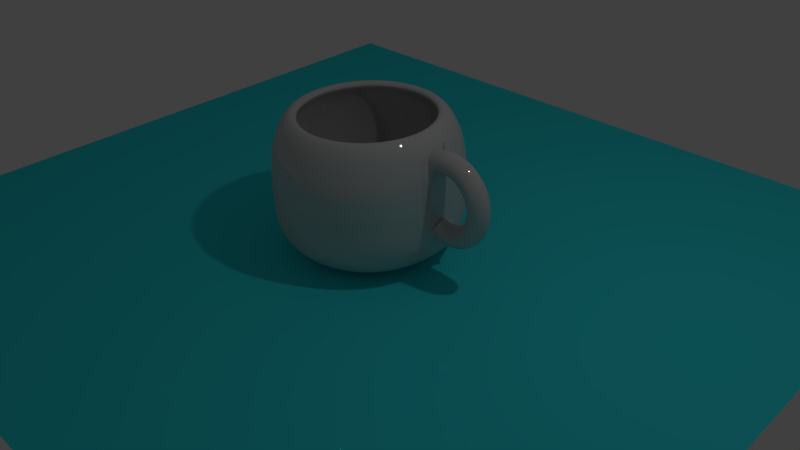 # Source: TAZA.blend  (saved by Blender 2.79.0; exported with 4.5.12 LTS)
import bpy
from mathutils import Matrix  # noqa: F401  (used for matrix-valued properties, if any)

bpy.ops.wm.read_factory_settings(use_empty=True)
scene = bpy.context.scene
scene.name = 'Scene'

# ---- collections
col_collection_1 = bpy.data.collections.new('Collection 1'); scene.collection.children.link(col_collection_1)

# ---- materials (node trees are filled in below, after node groups)
mat_1_002 = bpy.data.materials.new('1.002')
mat_1_002.alpha_threshold = 0.0
mat_1_002.roughness = 0.5
mat_material = bpy.data.materials.new('Material')
mat_material.alpha_threshold = 0.0
mat_material.roughness = 0.5

# ---- material node trees
mat_1_002.use_nodes = True; mat_1_002.node_tree.nodes.clear()
_N = mat_1_002.node_tree.nodes; _L = mat_1_002.node_tree.links
n0 = _N.new('ShaderNodeOutputMaterial'); n0.name = 'Material Output'; n0.location = (300, 300)
n1 = _N.new('ShaderNodeBsdfDiffuse'); n1.name = 'Diffuse BSDF'; n1.location = (10, 300)
n1.inputs[0].default_value = (0.03452, 0.7326, 0.8, 1.0)
_L.new(n1.outputs[0], n0.inputs[0])
n0.is_active_output = True
mat_material.use_nodes = True; mat_material.node_tree.nodes.clear()
_N = mat_material.node_tree.nodes; _L = mat_material.node_tree.links
n0 = _N.new('ShaderNodeOutputMaterial'); n0.name = 'Material Output'; n0.location = (300, 300)
n1 = _N.new('ShaderNodeMixShader'); n1.name = 'Mix Shader'; n1.location = (10, 300)
n1.inputs[0].default_value = 0.14
n2 = _N.new('ShaderNodeBsdfDiffuse'); n2.name = 'Diffuse BSDF'; n2.location = (-190, 200)
n2.inputs[0].default_value = (0.5596, 0.5596, 0.5596, 1.0)
n3 = _N.new('ShaderNodeBsdfAnisotropic'); n3.name = 'Glossy BSDF'; n3.location = (-190, 100)
n3.distribution = 'GGX'
n3.inputs[1].default_value = 0.0
_L.new(n1.outputs[0], n0.inputs[0])
_L.new(n2.outputs[0], n1.inputs[1])
_L.new(n3.outputs[0], n1.inputs[2])
n0.is_active_output = True

# ---- world
world_world = bpy.data.worlds.new('World'); scene.world = world_world
world_world.color = (0.05088, 0.05088, 0.05088)
world_world.use_sun_shadow = False
world_world.sun_shadow_jitter_overblur = 0.0
world_world.cycles.sampling_method = 'MANUAL'

# ---- cameras
cam_camera = bpy.data.cameras.new('Camera')
cam_camera.clip_end = 100.0
cam_camera.lens = 35.0
cam_camera.sensor_width = 32.0
cam_camera.sensor_height = 18.0
cam_camera.ortho_scale = 7.314
cam_camera.dof.focus_distance = 0.0

# ---- lights
light_lamp = bpy.data.lights.new('Lamp', 'POINT')
light_lamp.transmission_factor = 0.0
light_lamp.cutoff_distance = 30.0
light_lamp.energy = 100.0
light_lamp.shadow_buffer_clip_start = 1.001
light_lamp.shadow_soft_size = 0.1
light_lamp.shadow_maximum_resolution = 0.006
light_lamp.use_absolute_resolution = True

# ---- meshes
me_plane_001 = bpy.data.meshes.new('Plane.001')
me_plane_001.from_pydata([(-1.0, -1.0, 0.0), (1.0, -1.0, 0.0), (-1.0, 1.0, 0.0), (1.0, 1.0, 0.0)], [], [(0, 1, 3, 2)])
me_plane_001.materials.append(mat_1_002)
me_plane_001.use_remesh_preserve_volume = False
me_plane_001.use_remesh_preserve_attributes = False
me_plane_001.use_mirror_vertex_groups = False
me_plane_001.update()
me_cunurbspath = bpy.data.meshes.new('CUNurbsPath')
me_cunurbspath.from_pydata([(-1.67, 0.195, 0.3761), (-1.763, -2.98e-08, 0.547), (-1.67, -0.195, 0.3761), (-1.576, 2.98e-08, 0.2052), (-1.634, 0.195, 0.3935), (-1.709, -1.492e-08, 0.5734), (-1.634, -0.195, 0.3935), (-1.558, 1.488e-08, 0.2135), (-1.597, 0.195, 0.4065), (-1.653, -1.498e-08, 0.5934), (-1.597, -0.195, 0.4065), (-1.541, 1.482e-08, 0.2196), (-1.56, 0.195, 0.4155), (-1.596, -7.619e-09, 0.6072), (-1.56, -0.195, 0.4155), (-1.524, 7.282e-09, 0.2238), (-1.523, 0.195, 0.4204), (-1.539, -1.891e-08, 0.6147), (-1.523, -0.195, 0.4204), (-1.507, 1.834e-08, 0.226), (-1.486, 0.195, 0.4215), (-1.482, -1.16e-08, 0.6165), (-1.486, -0.195, 0.4215), (-1.49, 1.075e-08, 0.2265), (-1.45, 0.195, 0.419), (-1.427, -1.175e-08, 0.6126), (-1.45, -0.195, 0.419), (-1.473, 1.06e-08, 0.2253), (-1.414, 0.195, 0.413), (-1.372, -1.192e-08, 0.6035), (-1.414, -0.195, 0.413), (-1.455, 1.043e-08, 0.2224), (-1.379, 0.195, 0.4036), (-1.32, -1.21e-08, 0.5894), (-1.379, -0.195, 0.4036), (-1.438, 1.026e-08, 0.2178), (-1.346, 0.195, 0.3912), (-1.27, -8.553e-09, 0.5708), (-1.346, -0.195, 0.3912), (-1.422, 6.348e-09, 0.2116), (-1.313, 0.195, 0.3758), (-1.222, -8.739e-09, 0.5479), (-1.313, -0.195, 0.3758), (-1.405, 6.162e-09, 0.2037), (-1.283, 0.195, 0.3577), (-1.176, -1.079e-08, 0.5211), (-1.283, -0.195, 0.3577), (-1.389, 7.837e-09, 0.1942), (-1.254, 0.195, 0.3369), (-1.134, -1.098e-08, 0.4907), (-1.254, -0.195, 0.3369), (-1.374, 7.65e-09, 0.1832), (-1.226, 0.195, 0.3138), (-1.094, -5.574e-09, 0.4569), (-1.226, -0.195, 0.3138), (-1.359, 1.876e-09, 0.1707), (-1.201, 0.195, 0.2885), (-1.057, -3.894e-09, 0.4201), (-1.201, -0.195, 0.2885), (-1.345, -1.691e-10, 0.1569), (-1.178, 0.195, 0.2612), (-1.024, -3.015e-08, 0.3807), (-1.178, -0.195, 0.2612), (-1.332, 2.573e-08, 0.1418), (-1.158, 0.195, 0.2321), (-0.9943, -1.915e-08, 0.3387), (-1.158, -0.195, 0.2321), (-1.321, 1.438e-08, 0.1255), (-1.139, 0.195, 0.2014), (-0.968, -2.585e-08, 0.2946), (-1.139, -0.195, 0.2014), (-1.311, 2.072e-08, 0.1082), (-1.123, 0.195, 0.1693), (-0.9453, -2.322e-08, 0.2487), (-1.123, -0.195, 0.1693), (-1.302, 1.775e-08, 0.09), (-1.11, 0.195, 0.1361), (-0.9263, -1.688e-08, 0.2012), (-1.11, -0.195, 0.1361), (-1.294, 1.106e-08, 0.07102), (-1.1, 0.195, 0.1019), (-0.9112, -2.788e-08, 0.1523), (-1.1, -0.195, 0.1019), (-1.288, 2.172e-08, 0.05142), (-1.092, 0.195, 0.0669), (-0.8999, -1.094e-08, 0.1025), (-1.092, -0.195, 0.0669), (-1.283, 4.426e-09, 0.03133), (-1.086, 0.195, 0.03139), (-0.8925, -1.814e-08, 0.05187), (-1.086, -0.195, 0.03139), (-1.28, 1.126e-08, 0.01091), (-1.084, 0.195, -0.004423), (-0.8892, -1.052e-08, 0.0008333), (-1.084, -0.195, -0.004423), (-1.279, 3.249e-09, -0.00968), (-1.085, 0.195, -0.04033), (-0.8898, -1.496e-08, -0.05037), (-1.085, -0.195, -0.04033), (-1.279, 7.285e-09, -0.03029), (-1.088, 0.195, -0.07609), (-0.8944, -1.992e-08, -0.1014), (-1.088, -0.195, -0.07609), (-1.281, 1.18e-08, -0.05074), (-1.094, 0.195, -0.1115), (-0.9031, -1.42e-08, -0.1521), (-1.094, -0.195, -0.1115), (-1.285, 5.588e-09, -0.07087), (-1.103, 0.195, -0.1463), (-0.9159, -2.53e-08, -0.202), (-1.103, -0.195, -0.1463), (-1.29, 1.614e-08, -0.0905), (-1.114, 0.195, -0.1802), (-0.9327, -1.024e-08, -0.251), (-1.114, -0.195, -0.1802), (-1.296, 4.735e-10, -0.1095), (-1.129, 0.195, -0.2131), (-0.9535, -1.267e-08, -0.2986), (-1.129, -0.195, -0.2131), (-1.304, 2.228e-09, -0.1276), (-1.146, 0.195, -0.2446), (-0.9783, -1.725e-08, -0.3445), (-1.146, -0.195, -0.2446), (-1.313, 6.035e-09, -0.1447), (-1.165, 0.195, -0.2746), (-1.007, -2.001e-08, -0.3885), (-1.165, -0.195, -0.2746), (-1.324, 7.928e-09, -0.1607), (-1.188, 0.195, -0.3027), (-1.04, -1.957e-08, -0.4301), (-1.188, -0.195, -0.3027), (-1.335, 6.504e-09, -0.1753), (-1.212, 0.195, -0.3288), (-1.077, -1.92e-08, -0.469), (-1.212, -0.195, -0.3288), (-1.348, 5.015e-09, -0.1886), (-1.239, 0.195, -0.3526), (-1.117, -2.076e-08, -0.5048), (-1.239, -0.195, -0.3526), (-1.361, 5.315e-09, -0.2003), (-1.268, 0.195, -0.3737), (-1.162, -1.589e-08, -0.5369), (-1.268, -0.195, -0.3737), (-1.375, -9.864e-10, -0.2105), (-1.3, 0.195, -0.392), (-1.21, -1.855e-08, -0.565), (-1.3, -0.195, -0.392), (-1.39, 7.23e-11, -0.219), (-1.333, 0.195, -0.4072), (-1.261, -1.573e-08, -0.5885), (-1.333, -0.195, -0.4072), (-1.405, -4.557e-09, -0.2259), (-1.368, 0.195, -0.419), (-1.315, -1.861e-08, -0.6068), (-1.368, -0.195, -0.419), (-1.42, -3.708e-09, -0.2312), (-1.404, 0.195, -0.4272), (-1.372, -2.719e-08, -0.6195), (-1.404, -0.195, -0.4272), (-1.436, 2.608e-09, -0.2348), (-1.442, 0.195, -0.4314), (-1.431, -1.728e-08, -0.6261), (-1.442, -0.195, -0.4314), (-1.453, -9.833e-09, -0.2367), (-1.481, 0.195, -0.4314), (-1.492, -2.614e-08, -0.6261), (-1.481, -0.195, -0.4314), (-1.471, -3.789e-09, -0.2367), (-1.522, 0.195, -0.4269), (-1.554, -2.77e-08, -0.6192), (-1.522, -0.195, -0.4269), (-1.489, -5.35e-09, -0.2346), (-1.563, 0.195, -0.4177), (-1.616, -2.943e-08, -0.6053), (-1.563, -0.195, -0.4177), (-1.51, -7.077e-09, -0.2301), (-1.604, 0.195, -0.4034), (-1.677, -2.761e-08, -0.5841), (-1.604, -0.195, -0.4034), (-1.531, -1.271e-08, -0.2226), (-1.646, 0.195, -0.3837), (-1.646, -0.195, -0.3837), (-1.555, -1.48e-08, -0.2117), (-2.722, -0.007054, -1.024), (-2.722, 0.8071, -1.024), (-2.722, 0.851, 0.6901), (-2.563, 0.7914, -1.024), (-2.554, 0.8345, 0.6901), (-2.41, 0.7451, -1.024), (-2.393, 0.7857, 0.6901), (-2.269, 0.6699, -1.024), (-2.245, 0.7064, 0.6901), (-2.146, 0.5686, -1.024), (-2.115, 0.5997, 0.6901), (-2.045, 0.4452, -1.024), (-2.008, 0.4697, 0.6901), (-1.969, 0.3045, -1.024), (-1.929, 0.3213, 0.6901), (-1.923, 0.1518, -1.024), (-1.88, 0.1604, 0.6901), (-1.907, -0.007054, -1.024), (-1.863, -0.007054, 0.6901), (-1.923, -0.1659, -1.024), (-1.88, -0.1745, 0.6901), (-1.969, -0.3186, -1.024), (-1.929, -0.3354, 0.6901), (-2.045, -0.4593, -1.024), (-2.008, -0.4838, 0.6901), (-2.146, -0.5827, -1.024), (-2.115, -0.6138, 0.6901), (-2.269, -0.684, -1.024), (-2.245, -0.7205, 0.6901), (-2.41, -0.7592, -1.024), (-2.393, -0.7998, 0.6901), (-2.563, -0.8055, -1.024), (-2.554, -0.8487, 0.6901), (-2.722, -0.8212, -1.024), (-2.722, -0.8651, 0.6901), (-2.88, -0.8055, -1.024), (-2.889, -0.8487, 0.6901), (-3.033, -0.7592, -1.024), (-3.05, -0.7998, 0.6901), (-3.174, -0.684, -1.024), (-3.198, -0.7205, 0.6901), (-3.297, -0.5827, -1.024), (-3.328, -0.6138, 0.6901), (-3.398, -0.4593, -1.024), (-3.435, -0.4838, 0.6901), (-3.474, -0.3186, -1.024), (-3.514, -0.3354, 0.6901), (-3.52, -0.1659, -1.024), (-3.563, -0.1745, 0.6901), (-3.536, -0.007053, -1.024), (-3.58, -0.007053, 0.6901), (-3.52, 0.1518, -1.024), (-3.563, 0.1604, 0.6901), (-3.474, 0.3045, -1.024), (-3.514, 0.3213, 0.6901), (-3.398, 0.4452, -1.024), (-3.435, 0.4697, 0.6901), (-3.297, 0.5686, -1.024), (-3.328, 0.5997, 0.6901), (-3.174, 0.6699, -1.024), (-3.198, 0.7064, 0.6901), (-3.033, 0.7451, -1.024), (-3.05, 0.7857, 0.6901), (-2.88, 0.7914, -1.024), (-2.889, 0.8345, 0.6901), (-2.722, 1.113, -0.7094), (-2.722, 1.113, -0.2612), (-2.722, 1.113, 0.187), (-2.722, 0.9929, 0.5388), (-2.526, 0.9737, 0.5388), (-2.503, 1.092, 0.187), (-2.503, 1.092, -0.2612), (-2.503, 1.092, -0.7094), (-2.339, 0.9168, 0.5388), (-2.293, 1.028, 0.187), (-2.293, 1.028, -0.2612), (-2.293, 1.028, -0.7094), (-2.166, 0.8244, 0.5388), (-2.099, 0.9246, 0.187), (-2.099, 0.9246, -0.2612), (-2.099, 0.9246, -0.7094), (-2.014, 0.7001, 0.5388), (-1.929, 0.7853, 0.187), (-1.929, 0.7853, -0.2612), (-1.929, 0.7853, -0.7094), (-1.89, 0.5485, 0.5388), (-1.79, 0.6155, 0.187), (-1.79, 0.6155, -0.2612), (-1.79, 0.6155, -0.7094), (-1.798, 0.3756, 0.5388), (-1.686, 0.4217, 0.187), (-1.686, 0.4217, -0.2612), (-1.686, 0.4217, -0.7094), (-1.741, 0.188, 0.5388), (-1.623, 0.2115, 0.187), (-1.623, 0.2115, -0.2612), (-1.623, 0.2115, -0.7094), (-1.722, -0.007054, 0.5388), (-1.601, -0.007054, 0.187), (-1.601, -0.007054, -0.2612), (-1.601, -0.007054, -0.7094), (-1.741, -0.2021, 0.5388), (-1.623, -0.2257, 0.187), (-1.623, -0.2257, -0.2612), (-1.623, -0.2257, -0.7094), (-1.798, -0.3897, 0.5388), (-1.686, -0.4359, 0.187), (-1.686, -0.4359, -0.2612), (-1.686, -0.4359, -0.7094), (-1.89, -0.5626, 0.5388), (-1.79, -0.6296, 0.187), (-1.79, -0.6296, -0.2612), (-1.79, -0.6296, -0.7094), (-2.014, -0.7142, 0.5388), (-1.929, -0.7994, 0.187), (-1.929, -0.7994, -0.2612), (-1.929, -0.7994, -0.7094), (-2.166, -0.8385, 0.5388), (-2.099, -0.9387, 0.187), (-2.099, -0.9387, -0.2612), (-2.099, -0.9387, -0.7094), (-2.339, -0.9309, 0.5388), (-2.293, -1.042, 0.187), (-2.293, -1.042, -0.2612), (-2.293, -1.042, -0.7094), (-2.526, -0.9878, 0.5388), (-2.503, -1.106, 0.187), (-2.503, -1.106, -0.2612), (-2.503, -1.106, -0.7094), (-2.722, -1.007, 0.5388), (-2.722, -1.128, 0.187), (-2.722, -1.128, -0.2612), (-2.722, -1.128, -0.7094), (-2.917, -0.9878, 0.5388), (-2.94, -1.106, 0.187), (-2.94, -1.106, -0.2612), (-2.94, -1.106, -0.7094), (-3.104, -0.9309, 0.5388), (-3.15, -1.042, 0.187), (-3.15, -1.042, -0.2612), (-3.15, -1.042, -0.7094), (-3.277, -0.8385, 0.5388), (-3.344, -0.9387, 0.187), (-3.344, -0.9387, -0.2612), (-3.344, -0.9387, -0.7094), (-3.429, -0.7142, 0.5388), (-3.514, -0.7994, 0.187), (-3.514, -0.7994, -0.2612), (-3.514, -0.7994, -0.7094), (-3.553, -0.5626, 0.5388), (-3.653, -0.6296, 0.187), (-3.653, -0.6296, -0.2612), (-3.653, -0.6296, -0.7094), (-3.645, -0.3897, 0.5388), (-3.757, -0.4359, 0.187), (-3.757, -0.4359, -0.2612), (-3.757, -0.4359, -0.7094), (-3.702, -0.2021, 0.5388), (-3.82, -0.2257, 0.187), (-3.82, -0.2257, -0.2612), (-3.82, -0.2257, -0.7094), (-3.722, -0.007053, 0.5388), (-3.842, -0.007053, 0.187), (-3.842, -0.007053, -0.2612), (-3.842, -0.007053, -0.7094), (-3.702, 0.188, 0.5388), (-3.82, 0.2115, 0.187), (-3.82, 0.2115, -0.2612), (-3.82, 0.2115, -0.7094), (-3.645, 0.3756, 0.5388), (-3.757, 0.4217, 0.187), (-3.757, 0.4217, -0.2612), (-3.757, 0.4217, -0.7094), (-3.553, 0.5485, 0.5388), (-3.653, 0.6155, 0.187), (-3.653, 0.6155, -0.2612), (-3.653, 0.6155, -0.7094), (-3.429, 0.7001, 0.5388), (-3.514, 0.7853, 0.187), (-3.514, 0.7853, -0.2612), (-3.514, 0.7853, -0.7094), (-3.277, 0.8244, 0.5388), (-3.344, 0.9246, 0.187), (-3.344, 0.9246, -0.2612), (-3.344, 0.9246, -0.7094), (-3.104, 0.9168, 0.5388), (-3.15, 1.028, 0.187), (-3.15, 1.028, -0.2612), (-3.15, 1.028, -0.7094), (-2.917, 0.9737, 0.5388), (-2.94, 1.092, 0.187), (-2.94, 1.092, -0.2612), (-2.94, 1.092, -0.7094), (-2.722, 0.7428, 0.617), (-2.575, 0.7284, 0.617), (-2.435, 0.6857, 0.617), (-2.305, 0.6164, 0.617), (-2.191, 0.5232, 0.617), (-2.098, 0.4095, 0.617), (-2.029, 0.2799, 0.617), (-1.986, 0.1392, 0.617), (-1.972, -0.007054, 0.617), (-1.986, -0.1533, 0.617), (-2.029, -0.294, 0.617), (-2.098, -0.4237, 0.617), (-2.191, -0.5373, 0.617), (-2.305, -0.6305, 0.617), (-2.435, -0.6998, 0.617), (-2.575, -0.7425, 0.617), (-2.722, -0.7569, 0.617), (-2.868, -0.7425, 0.617), (-3.008, -0.6998, 0.617), (-3.138, -0.6305, 0.617), (-3.252, -0.5373, 0.617), (-3.345, -0.4237, 0.617), (-3.414, -0.294, 0.617), (-3.457, -0.1533, 0.617), (-3.471, -0.007053, 0.617), (-3.457, 0.1392, 0.617), (-3.414, 0.2799, 0.617), (-3.345, 0.4095, 0.617), (-3.252, 0.5232, 0.617), (-3.138, 0.6164, 0.617), (-3.008, 0.6857, 0.617), (-2.868, 0.7284, 0.617), (-2.715, 0.8527, 0.5348), (-2.547, 0.8361, 0.5348), (-2.386, 0.7872, 0.5348), (-2.238, 0.7078, 0.5348), (-2.107, 0.6009, 0.5348), (-2.0, 0.4706, 0.5348), (-1.921, 0.3219, 0.5348), (-1.872, 0.1607, 0.5348), (-1.855, -0.007054, 0.5348), (-1.872, -0.1748, 0.5348), (-1.921, -0.336, 0.5348), (-2.0, -0.4847, 0.5348), (-2.107, -0.615, 0.5348), (-2.238, -0.7219, 0.5348), (-2.386, -0.8013, 0.5348), (-2.547, -0.8502, 0.5348), (-2.715, -0.8668, 0.5348), (-2.883, -0.8502, 0.5348), (-3.044, -0.8013, 0.5348), (-3.193, -0.7219, 0.5348), (-3.323, -0.615, 0.5348), (-3.43, -0.4847, 0.5348), (-3.509, -0.336, 0.5348), (-3.558, -0.1748, 0.5348), (-3.575, -0.007053, 0.5348), (-3.558, 0.1607, 0.5348), (-3.509, 0.3219, 0.5348), (-3.43, 0.4706, 0.5348), (-3.323, 0.6009, 0.5348), (-3.193, 0.7078, 0.5348), (-3.044, 0.7872, 0.5348), (-2.883, 0.8361, 0.5348), (-2.715, 0.9881, 0.187), (-2.521, 0.9689, 0.187), (-2.334, 0.9123, 0.187), (-2.162, 0.8203, 0.187), (-2.012, 0.6966, 0.187), (-1.888, 0.5458, 0.187), (-1.796, 0.3738, 0.187), (-1.739, 0.1871, 0.187), (-1.72, -0.007054, 0.187), (-1.739, -0.2012, 0.187), (-1.796, -0.3879, 0.187), (-1.888, -0.5599, 0.187), (-2.012, -0.7107, 0.187), (-2.162, -0.8345, 0.187), (-2.334, -0.9264, 0.187), (-2.521, -0.983, 0.187), (-2.715, -1.002, 0.187), (-2.909, -0.983, 0.187), (-3.096, -0.9264, 0.187), (-3.268, -0.8345, 0.187), (-3.419, -0.7107, 0.187), (-3.543, -0.5599, 0.187), (-3.635, -0.3879, 0.187), (-3.691, -0.2012, 0.187), (-3.71, -0.007053, 0.187), (-3.691, 0.1871, 0.187), (-3.635, 0.3738, 0.187), (-3.543, 0.5458, 0.187), (-3.419, 0.6966, 0.187), (-3.268, 0.8204, 0.187), (-3.096, 0.9123, 0.187), (-2.909, 0.9689, 0.187), (-2.715, 1.035, -0.2557), (-2.512, 1.015, -0.2557), (-2.316, 0.9557, -0.2557), (-2.136, 0.8594, -0.2557), (-1.978, 0.7298, -0.2557), (-1.849, 0.5719, -0.2557), (-1.752, 0.3917, -0.2557), (-1.693, 0.1962, -0.2557), (-1.673, -0.007054, -0.2557), (-1.693, -0.2103, -0.2557), (-1.752, -0.4058, -0.2557), (-1.849, -0.586, -0.2557), (-1.978, -0.7439, -0.2557), (-2.136, -0.8735, -0.2557), (-2.316, -0.9698, -0.2557), (-2.512, -1.029, -0.2557), (-2.715, -1.049, -0.2557), (-2.918, -1.029, -0.2557), (-3.114, -0.9698, -0.2557), (-3.294, -0.8735, -0.2557), (-3.452, -0.7439, -0.2557), (-3.582, -0.586, -0.2557), (-3.678, -0.4058, -0.2557), (-3.737, -0.2103, -0.2557), (-3.757, -0.007053, -0.2557), (-3.737, 0.1962, -0.2557), (-3.678, 0.3917, -0.2557), (-3.582, 0.5719, -0.2557), (-3.452, 0.7298, -0.2557), (-3.294, 0.8594, -0.2557), (-3.114, 0.9557, -0.2557), (-2.918, 1.015, -0.2557), (-2.715, 1.011, -0.711), (-2.516, 0.9919, -0.711), (-2.325, 0.9339, -0.711), (-2.149, 0.8398, -0.711), (-1.995, 0.7132, -0.711), (-1.868, 0.5588, -0.711), (-1.774, 0.3827, -0.711), (-1.716, 0.1917, -0.711), (-1.697, -0.007053, -0.711), (-1.716, -0.2058, -0.711), (-1.774, -0.3968, -0.711), (-1.868, -0.5729, -0.711), (-1.995, -0.7273, -0.711), (-2.149, -0.8539, -0.711), (-2.325, -0.948, -0.711), (-2.516, -1.006, -0.711), (-2.715, -1.026, -0.711), (-2.914, -1.006, -0.711), (-3.105, -0.948, -0.711), (-3.281, -0.8539, -0.711), (-3.435, -0.7273, -0.711), (-3.562, -0.5729, -0.711), (-3.656, -0.3968, -0.711), (-3.714, -0.2058, -0.711), (-3.734, -0.007053, -0.711), (-3.714, 0.1917, -0.711), (-3.656, 0.3827, -0.711), (-3.562, 0.5588, -0.711), (-3.435, 0.7132, -0.711), (-3.281, 0.8398, -0.711), (-3.105, 0.9339, -0.711), (-2.914, 0.9919, -0.711), (-2.709, 0.7657, -0.9513), (-2.558, 0.7509, -0.9513), (-2.413, 0.7069, -0.9513), (-2.28, 0.6355, -0.9513), (-2.162, 0.5394, -0.9513), (-2.066, 0.4223, -0.9513), (-1.995, 0.2887, -0.9513), (-1.951, 0.1437, -0.9513), (-1.936, -0.007053, -0.9513), (-1.951, -0.1578, -0.9513), (-1.995, -0.3028, -0.9513), (-2.066, -0.4364, -0.9513), (-2.162, -0.5535, -0.9513), (-2.28, -0.6496, -0.9513), (-2.413, -0.721, -0.9513), (-2.558, -0.765, -0.9513), (-2.709, -0.7798, -0.9513), (-2.86, -0.765, -0.9513), (-3.005, -0.721, -0.9513), (-3.138, -0.6496, -0.9513), (-3.255, -0.5535, -0.9513), (-3.351, -0.4364, -0.9513), (-3.423, -0.3028, -0.9513), (-3.467, -0.1578, -0.9513), (-3.482, -0.007053, -0.9513), (-3.467, 0.1437, -0.9513), (-3.423, 0.2887, -0.9513), (-3.351, 0.4223, -0.9513), (-3.255, 0.5394, -0.9513), (-3.138, 0.6355, -0.9513), (-3.005, 0.7069, -0.9513), (-2.86, 0.7509, -0.9513), (-2.709, -0.007053, -0.9513)], [], [(0, 4, 7, 3), (1, 5, 4, 0), (2, 6, 5, 1), (3, 7, 6, 2), (4, 8, 11, 7), (5, 9, 8, 4), (6, 10, 9, 5), (7, 11, 10, 6), (8, 12, 15, 11), (9, 13, 12, 8), (10, 14, 13, 9), (11, 15, 14, 10), (12, 16, 19, 15), (13, 17, 16, 12), (14, 18, 17, 13), (15, 19, 18, 14), (16, 20, 23, 19), (17, 21, 20, 16), (18, 22, 21, 17), (19, 23, 22, 18), (20, 24, 27, 23), (21, 25, 24, 20), (22, 26, 25, 21), (23, 27, 26, 22), (24, 28, 31, 27), (25, 29, 28, 24), (26, 30, 29, 25), (27, 31, 30, 26), (28, 32, 35, 31), (29, 33, 32, 28), (30, 34, 33, 29), (31, 35, 34, 30), (32, 36, 39, 35), (33, 37, 36, 32), (34, 38, 37, 33), (35, 39, 38, 34), (36, 40, 43, 39), (37, 41, 40, 36), (38, 42, 41, 37), (39, 43, 42, 38), (40, 44, 47, 43), (41, 45, 44, 40), (42, 46, 45, 41), (43, 47, 46, 42), (44, 48, 51, 47), (45, 49, 48, 44), (46, 50, 49, 45), (47, 51, 50, 46), (48, 52, 55, 51), (49, 53, 52, 48), (50, 54, 53, 49), (51, 55, 54, 50), (52, 56, 59, 55), (53, 57, 56, 52), (54, 58, 57, 53), (55, 59, 58, 54), (56, 60, 63, 59), (57, 61, 60, 56), (58, 62, 61, 57), (59, 63, 62, 58), (60, 64, 67, 63), (61, 65, 64, 60), (62, 66, 65, 61), (63, 67, 66, 62), (64, 68, 71, 67), (65, 69, 68, 64), (66, 70, 69, 65), (67, 71, 70, 66), (68, 72, 75, 71), (69, 73, 72, 68), (70, 74, 73, 69), (71, 75, 74, 70), (72, 76, 79, 75), (73, 77, 76, 72), (74, 78, 77, 73), (75, 79, 78, 74), (76, 80, 83, 79), (77, 81, 80, 76), (78, 82, 81, 77), (79, 83, 82, 78), (80, 84, 87, 83), (81, 85, 84, 80), (82, 86, 85, 81), (83, 87, 86, 82), (84, 88, 91, 87), (85, 89, 88, 84), (86, 90, 89, 85), (87, 91, 90, 86), (88, 92, 95, 91), (89, 93, 92, 88), (90, 94, 93, 89), (91, 95, 94, 90), (92, 96, 99, 95), (93, 97, 96, 92), (94, 98, 97, 93), (95, 99, 98, 94), (96, 100, 103, 99), (97, 101, 100, 96), (98, 102, 101, 97), (99, 103, 102, 98), (100, 104, 107, 103), (101, 105, 104, 100), (102, 106, 105, 101), (103, 107, 106, 102), (104, 108, 111, 107), (105, 109, 108, 104), (106, 110, 109, 105), (107, 111, 110, 106), (108, 112, 115, 111), (109, 113, 112, 108), (110, 114, 113, 109), (111, 115, 114, 110), (112, 116, 119, 115), (113, 117, 116, 112), (114, 118, 117, 113), (115, 119, 118, 114), (116, 120, 123, 119), (117, 121, 120, 116), (118, 122, 121, 117), (119, 123, 122, 118), (120, 124, 127, 123), (121, 125, 124, 120), (122, 126, 125, 121), (123, 127, 126, 122), (124, 128, 131, 127), (125, 129, 128, 124), (126, 130, 129, 125), (127, 131, 130, 126), (128, 132, 135, 131), (129, 133, 132, 128), (130, 134, 133, 129), (131, 135, 134, 130), (132, 136, 139, 135), (133, 137, 136, 132), (134, 138, 137, 133), (135, 139, 138, 134), (136, 140, 143, 139), (137, 141, 140, 136), (138, 142, 141, 137), (139, 143, 142, 138), (140, 144, 147, 143), (141, 145, 144, 140), (142, 146, 145, 141), (143, 147, 146, 142), (144, 148, 151, 147), (145, 149, 148, 144), (146, 150, 149, 145), (147, 151, 150, 146), (148, 152, 155, 151), (149, 153, 152, 148), (150, 154, 153, 149), (151, 155, 154, 150), (152, 156, 159, 155), (153, 157, 156, 152), (154, 158, 157, 153), (155, 159, 158, 154), (156, 160, 163, 159), (157, 161, 160, 156), (158, 162, 161, 157), (159, 163, 162, 158), (160, 164, 167, 163), (161, 165, 164, 160), (162, 166, 165, 161), (163, 167, 166, 162), (164, 168, 171, 167), (165, 169, 168, 164), (166, 170, 169, 165), (167, 171, 170, 166), (168, 172, 175, 171), (169, 173, 172, 168), (170, 174, 173, 169), (171, 175, 174, 170), (172, 176, 179, 175), (173, 177, 176, 172), (174, 178, 177, 173), (175, 179, 178, 174), (176, 180, 182, 179), (179, 182, 181, 178), (287, 181, 182, 282, 286), (183, 184, 186), (251, 185, 187, 252), (183, 186, 188), (252, 187, 189, 256), (183, 188, 190), (256, 189, 191, 260), (183, 190, 192), (260, 191, 193, 264), (183, 192, 194), (264, 193, 195, 268), (183, 194, 196), (268, 195, 197, 272), (183, 196, 198), (272, 197, 199, 276), (183, 198, 200), (276, 199, 201, 280), (183, 200, 202), (280, 201, 203, 284), (183, 202, 204), (284, 203, 205, 288), (183, 204, 206), (288, 205, 207, 292), (183, 206, 208), (292, 207, 209, 296), (183, 208, 210), (296, 209, 211, 300), (183, 210, 212), (300, 211, 213, 304), (183, 212, 214), (304, 213, 215, 308), (183, 214, 216), (308, 215, 217, 312), (183, 216, 218), (312, 217, 219, 316), (183, 218, 220), (316, 219, 221, 320), (183, 220, 222), (320, 221, 223, 324), (183, 222, 224), (324, 223, 225, 328), (183, 224, 226), (328, 225, 227, 332), (183, 226, 228), (332, 227, 229, 336), (183, 228, 230), (336, 229, 231, 340), (183, 230, 232), (340, 231, 233, 344), (183, 232, 234), (344, 233, 235, 348), (183, 234, 236), (348, 235, 237, 352), (183, 236, 238), (352, 237, 239, 356), (183, 238, 240), (356, 239, 241, 360), (183, 240, 242), (360, 241, 243, 364), (183, 242, 244), (364, 243, 245, 368), (183, 244, 246), (368, 245, 247, 372), (183, 246, 184), (372, 247, 185, 251), (246, 375, 248, 184), (375, 374, 249, 248), (374, 373, 250, 249), (373, 372, 251, 250), (244, 371, 375, 246), (371, 370, 374, 375), (370, 369, 373, 374), (369, 368, 372, 373), (242, 367, 371, 244), (367, 366, 370, 371), (366, 365, 369, 370), (365, 364, 368, 369), (240, 363, 367, 242), (363, 362, 366, 367), (362, 361, 365, 366), (361, 360, 364, 365), (238, 359, 363, 240), (359, 358, 362, 363), (358, 357, 361, 362), (357, 356, 360, 361), (236, 355, 359, 238), (355, 354, 358, 359), (354, 353, 357, 358), (353, 352, 356, 357), (234, 351, 355, 236), (351, 350, 354, 355), (350, 349, 353, 354), (349, 348, 352, 353), (232, 347, 351, 234), (347, 346, 350, 351), (346, 345, 349, 350), (345, 344, 348, 349), (230, 343, 347, 232), (343, 342, 346, 347), (342, 341, 345, 346), (341, 340, 344, 345), (228, 339, 343, 230), (339, 338, 342, 343), (338, 337, 341, 342), (337, 336, 340, 341), (226, 335, 339, 228), (335, 334, 338, 339), (334, 333, 337, 338), (333, 332, 336, 337), (224, 331, 335, 226), (331, 330, 334, 335), (330, 329, 333, 334), (329, 328, 332, 333), (222, 327, 331, 224), (327, 326, 330, 331), (326, 325, 329, 330), (325, 324, 328, 329), (220, 323, 327, 222), (323, 322, 326, 327), (322, 321, 325, 326), (321, 320, 324, 325), (218, 319, 323, 220), (319, 318, 322, 323), (318, 317, 321, 322), (317, 316, 320, 321), (216, 315, 319, 218), (315, 314, 318, 319), (314, 313, 317, 318), (313, 312, 316, 317), (214, 311, 315, 216), (311, 310, 314, 315), (310, 309, 313, 314), (309, 308, 312, 313), (212, 307, 311, 214), (307, 306, 310, 311), (306, 305, 309, 310), (305, 304, 308, 309), (210, 303, 307, 212), (303, 302, 306, 307), (302, 301, 305, 306), (301, 300, 304, 305), (208, 299, 303, 210), (299, 298, 302, 303), (298, 297, 301, 302), (297, 296, 300, 301), (206, 295, 299, 208), (295, 294, 298, 299), (294, 293, 297, 298), (293, 292, 296, 297), (204, 291, 295, 206), (291, 290, 294, 295), (290, 289, 293, 294), (289, 288, 292, 293), (202, 287, 291, 204), (287, 286, 290, 291), (286, 285, 289, 290), (285, 284, 288, 289), (200, 283, 287, 202), (282, 281, 285, 286), (198, 279, 283, 200), (278, 277, 281, 282), (196, 275, 279, 198), (275, 274, 278, 279), (274, 273, 277, 278), (273, 272, 276, 277), (194, 271, 275, 196), (271, 270, 274, 275), (270, 269, 273, 274), (269, 268, 272, 273), (192, 267, 271, 194), (267, 266, 270, 271), (266, 265, 269, 270), (265, 264, 268, 269), (190, 263, 267, 192), (263, 262, 266, 267), (262, 261, 265, 266), (261, 260, 264, 265), (188, 259, 263, 190), (259, 258, 262, 263), (258, 257, 261, 262), (257, 256, 260, 261), (186, 255, 259, 188), (255, 254, 258, 259), (254, 253, 257, 258), (253, 252, 256, 257), (184, 248, 255, 186), (248, 249, 254, 255), (249, 250, 253, 254), (250, 251, 252, 253), (2, 1, 280, 284, 285), (1, 0, 277, 276, 280), (2, 285, 281, 3), (0, 276, 3, 281, 277), (182, 180, 279, 278, 282), (180, 176, 177, 283, 279, 278), (177, 178, 181, 287, 283), (245, 243, 405, 406), (225, 223, 395, 396), (205, 203, 385, 386), (239, 237, 402, 403), (219, 217, 392, 393), (199, 197, 382, 383), (233, 231, 399, 400), (213, 211, 389, 390), (193, 191, 379, 380), (187, 185, 376, 377), (247, 245, 406, 407), (227, 225, 396, 397), (207, 205, 386, 387), (241, 239, 403, 404), (221, 219, 393, 394), (201, 199, 383, 384), (235, 233, 400, 401), (185, 247, 407, 376), (215, 213, 390, 391), (195, 193, 380, 381), (229, 227, 397, 398), (209, 207, 387, 388), (189, 187, 377, 378), (243, 241, 404, 405), (223, 221, 394, 395), (203, 201, 384, 385), (237, 235, 401, 402), (217, 215, 391, 392), (197, 195, 381, 382), (231, 229, 398, 399), (211, 209, 388, 389), (191, 189, 378, 379), (385, 384, 416, 417), (399, 398, 430, 431), (386, 385, 417, 418), (400, 399, 431, 432), (387, 386, 418, 419), (401, 400, 432, 433), (388, 387, 419, 420), (402, 401, 433, 434), (389, 388, 420, 421), (403, 402, 434, 435), (390, 389, 421, 422), (377, 376, 408, 409), (404, 403, 435, 436), (391, 390, 422, 423), (378, 377, 409, 410), (405, 404, 436, 437), (392, 391, 423, 424), (379, 378, 410, 411), (406, 405, 437, 438), (393, 392, 424, 425), (380, 379, 411, 412), (407, 406, 438, 439), (394, 393, 425, 426), (381, 380, 412, 413), (376, 407, 439, 408), (395, 394, 426, 427), (382, 381, 413, 414), (396, 395, 427, 428), (383, 382, 414, 415), (397, 396, 428, 429), (384, 383, 415, 416), (398, 397, 429, 430), (420, 419, 451, 452), (434, 433, 465, 466), (421, 420, 452, 453), (435, 434, 466, 467), (422, 421, 453, 454), (409, 408, 440, 441), (436, 435, 467, 468), (423, 422, 454, 455), (410, 409, 441, 442), (437, 436, 468, 469), (424, 423, 455, 456), (411, 410, 442, 443), (438, 437, 469, 470), (425, 424, 456, 457), (412, 411, 443, 444), (439, 438, 470, 471), (426, 425, 457, 458), (413, 412, 444, 445), (408, 439, 471, 440), (427, 426, 458, 459), (414, 413, 445, 446), (428, 427, 459, 460), (415, 414, 446, 447), (429, 428, 460, 461), (416, 415, 447, 448), (430, 429, 461, 462), (417, 416, 448, 449), (431, 430, 462, 463), (418, 417, 449, 450), (432, 431, 463, 464), (419, 418, 450, 451), (433, 432, 464, 465), (455, 454, 486, 487), (442, 441, 473, 474), (469, 468, 500, 501), (456, 455, 487, 488), (443, 442, 474, 475), (470, 469, 501, 502), (457, 456, 488, 489), (444, 443, 475, 476), (471, 470, 502, 503), (458, 457, 489, 490), (445, 444, 476, 477), (440, 471, 503, 472), (459, 458, 490, 491), (446, 445, 477, 478), (460, 459, 491, 492), (447, 446, 478, 479), (461, 460, 492, 493), (448, 447, 479, 480), (462, 461, 493, 494), (449, 448, 480, 481), (463, 462, 494, 495), (450, 449, 481, 482), (464, 463, 495, 496), (451, 450, 482, 483), (465, 464, 496, 497), (452, 451, 483, 484), (466, 465, 497, 498), (453, 452, 484, 485), (467, 466, 498, 499), (454, 453, 485, 486), (441, 440, 472, 473), (468, 467, 499, 500), (490, 489, 521, 522), (477, 476, 508, 509), (472, 503, 535, 504), (491, 490, 522, 523), (478, 477, 509, 510), (492, 491, 523, 524), (479, 478, 510, 511), (493, 492, 524, 525), (480, 479, 511, 512), (494, 493, 525, 526), (481, 480, 512, 513), (495, 494, 526, 527), (482, 481, 513, 514), (496, 495, 527, 528), (483, 482, 514, 515), (497, 496, 528, 529), (484, 483, 515, 516), (498, 497, 529, 530), (485, 484, 516, 517), (499, 498, 530, 531), (486, 485, 517, 518), (473, 472, 504, 505), (500, 499, 531, 532), (487, 486, 518, 519), (474, 473, 505, 506), (501, 500, 532, 533), (488, 487, 519, 520), (475, 474, 506, 507), (502, 501, 533, 534), (489, 488, 520, 521), (476, 475, 507, 508), (503, 502, 534, 535), (525, 524, 556, 557), (512, 511, 543, 544), (526, 525, 557, 558), (513, 512, 544, 545), (527, 526, 558, 559), (514, 513, 545, 546), (528, 527, 559, 560), (515, 514, 546, 547), (529, 528, 560, 561), (516, 515, 547, 548), (530, 529, 561, 562), (517, 516, 548, 549), (531, 530, 562, 563), (518, 517, 549, 550), (505, 504, 536, 537), (532, 531, 563, 564), (519, 518, 550, 551), (506, 505, 537, 538), (533, 532, 564, 565), (520, 519, 551, 552), (507, 506, 538, 539), (534, 533, 565, 566), (521, 520, 552, 553), (508, 507, 539, 540), (535, 534, 566, 567), (522, 521, 553, 554), (509, 508, 540, 541), (504, 535, 567, 536), (523, 522, 554, 555), (510, 509, 541, 542), (524, 523, 555, 556), (511, 510, 542, 543), (560, 559, 568), (547, 546, 568), (561, 560, 568), (548, 547, 568), (562, 561, 568), (549, 548, 568), (563, 562, 568), (550, 549, 568), (537, 536, 568), (564, 563, 568), (551, 550, 568), (538, 537, 568), (565, 564, 568), (552, 551, 568), (539, 538, 568), (566, 565, 568), (553, 552, 568), (540, 539, 568), (567, 566, 568), (554, 553, 568), (541, 540, 568), (536, 567, 568), (555, 554, 568), (542, 541, 568), (556, 555, 568), (543, 542, 568), (557, 556, 568), (544, 543, 568), (558, 557, 568), (545, 544, 568), (559, 558, 568), (546, 545, 568)])
me_cunurbspath.polygons.foreach_set('use_smooth', [True] * 598)
me_cunurbspath.materials.append(mat_material)
me_cunurbspath.use_remesh_preserve_volume = False
me_cunurbspath.use_remesh_preserve_attributes = False
me_cunurbspath.use_mirror_vertex_groups = False
me_cunurbspath.auto_texspace = False
me_cunurbspath.update()

# ---- objects
ob_plane = bpy.data.objects.new('Plane', me_plane_001)
ob_nurbspath = bpy.data.objects.new('NurbsPath', me_cunurbspath)
ob_lamp = bpy.data.objects.new('Lamp', light_lamp)
ob_camera = bpy.data.objects.new('Camera', cam_camera)

# ---- transforms, parenting, visibility, modifiers, constraints
ob_plane.location = (0.163, 0.1447, -0.8825)
ob_plane.scale = (-4.886, -4.596, -5.256)
ob_plane.lineart.crease_threshold = 0.0
ob_nurbspath.location = (2.969, 0.1068, 0.1606)
ob_nurbspath.lineart.crease_threshold = 0.0
_m = ob_nurbspath.modifiers.new('Subsurf', 'SUBSURF')
_m.uv_smooth = 'PRESERVE_CORNERS'
_m.levels = 3
_m.render_levels = 3
_m.show_only_control_edges = False
_m = ob_nurbspath.modifiers.new('Subsurf.001', 'SUBSURF')
_m.uv_smooth = 'PRESERVE_CORNERS'
_m.quality = 2
_m.show_only_control_edges = False
_m.use_creases = False
ob_lamp.location = (4.076, 1.005, 5.904)
ob_lamp.rotation_euler = (0.6503, 0.05522, 1.866)
ob_lamp.lock_rotations_4d = False
ob_lamp.empty_display_type = 'ARROWS'
ob_lamp.color = (0.0, 0.0, 0.0, 0.0)
ob_lamp.lineart.crease_threshold = 0.0
ob_camera.location = (6.838, -5.854, 4.803)
ob_camera.rotation_euler = (1.017, 0.01978, 0.7861)
ob_camera.lock_rotations_4d = False
ob_camera.empty_display_type = 'ARROWS'
ob_camera.color = (0.0, 0.0, 0.0, 0.0)
ob_camera.display_type = 'WIRE'
ob_camera.lineart.crease_threshold = 0.0

# ---- collection membership
col_collection_1.objects.link(ob_plane)
col_collection_1.objects.link(ob_nurbspath)
col_collection_1.objects.link(ob_lamp)
col_collection_1.objects.link(ob_camera)

# ---- scene / render settings (as saved in the file)
scene.camera = ob_camera
scene.frame_start = 1; scene.frame_end = 250; scene.frame_set(1)
scene.render.engine = 'CYCLES'
scene.render.resolution_percentage = 50
scene.render.dither_intensity = 0.0
scene.cycles.use_denoising = False
scene.cycles.samples = 250
scene.cycles.sampling_pattern = 'TABULATED_SOBOL'
scene.cycles.use_adaptive_sampling = False
scene.cycles.use_light_tree = False
scene.cycles.blur_glossy = 0.0
scene.cycles.sample_clamp_indirect = 0.0
scene.view_settings.view_transform = 'Standard'
bpy.context.view_layer.update()
